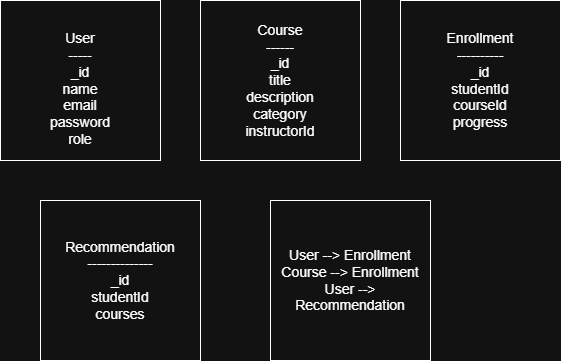

The diagram above was exported from draw.io. Its source (the exported page's mxGraphModel, read from the mxfile embedded in the PNG):
<mxGraphModel dx="774" dy="463" grid="1" gridSize="10" guides="1" tooltips="1" connect="1" arrows="1" fold="1" page="1" pageScale="1" pageWidth="827" pageHeight="1169" math="0" shadow="0">
  <root>
    <mxCell id="0" />
    <mxCell id="1" parent="0" />
    <mxCell id="yBIWGlh2wLvbh3yQOmax-3" parent="1" style="whiteSpace=wrap;html=1;aspect=fixed;" value="&lt;font style=&quot;font-size: 14px;&quot;&gt;&lt;br&gt;&lt;span&gt;User&lt;/span&gt;&lt;br&gt;&lt;span&gt;-----&lt;/span&gt;&lt;br&gt;&lt;span&gt;_id&lt;/span&gt;&lt;br&gt;&lt;span&gt;name&lt;/span&gt;&lt;br&gt;&lt;span&gt;email&lt;/span&gt;&lt;br&gt;&lt;span&gt;password&lt;/span&gt;&lt;br&gt;&lt;span&gt;role&lt;/span&gt;&lt;br&gt;&lt;/font&gt;" vertex="1">
      <mxGeometry height="160" width="160" x="40" y="120" as="geometry" />
    </mxCell>
    <mxCell id="yBIWGlh2wLvbh3yQOmax-4" parent="1" style="whiteSpace=wrap;html=1;aspect=fixed;" value="&lt;font style=&quot;font-size: 14px;&quot;&gt;&lt;div style=&quot;&quot;&gt;Course&lt;/div&gt;&lt;div style=&quot;&quot;&gt;------&lt;/div&gt;&lt;div style=&quot;&quot;&gt;_id&lt;/div&gt;&lt;div style=&quot;&quot;&gt;title&lt;/div&gt;&lt;div style=&quot;&quot;&gt;description&lt;/div&gt;&lt;div style=&quot;&quot;&gt;category&lt;/div&gt;&lt;div style=&quot;&quot;&gt;instructorId&lt;/div&gt;&lt;/font&gt;" vertex="1">
      <mxGeometry height="160" width="160" x="240" y="120" as="geometry" />
    </mxCell>
    <mxCell id="yBIWGlh2wLvbh3yQOmax-5" parent="1" style="whiteSpace=wrap;html=1;aspect=fixed;" value="&lt;font style=&quot;font-size: 14px;&quot;&gt;&lt;div style=&quot;&quot;&gt;&lt;div&gt;Enrollment&lt;/div&gt;&lt;div&gt;----------&lt;/div&gt;&lt;div&gt;_id&lt;/div&gt;&lt;div&gt;studentId&lt;/div&gt;&lt;div&gt;courseId&lt;/div&gt;&lt;div&gt;progress&lt;/div&gt;&lt;/div&gt;&lt;/font&gt;" vertex="1">
      <mxGeometry height="160" width="160" x="440" y="120" as="geometry" />
    </mxCell>
    <mxCell id="yBIWGlh2wLvbh3yQOmax-6" parent="1" style="whiteSpace=wrap;html=1;aspect=fixed;" value="&lt;font style=&quot;font-size: 14px;&quot;&gt;Recommendation&lt;br&gt;--------------&lt;br&gt;_id&lt;br&gt;studentId&lt;br&gt;courses&lt;/font&gt;" vertex="1">
      <mxGeometry height="160" width="160" x="80" y="320" as="geometry" />
    </mxCell>
    <mxCell id="yBIWGlh2wLvbh3yQOmax-7" parent="1" style="whiteSpace=wrap;html=1;aspect=fixed;" value="&lt;div&gt;&lt;span style=&quot;font-size: 14px;&quot;&gt;User --&amp;gt; Enrollment&lt;/span&gt;&lt;/div&gt;&lt;div&gt;&lt;span style=&quot;font-size: 14px;&quot;&gt;Course --&amp;gt; Enrollment&lt;/span&gt;&lt;/div&gt;&lt;div&gt;&lt;span style=&quot;font-size: 14px;&quot;&gt;User --&amp;gt; Recommendation&lt;/span&gt;&lt;/div&gt;" vertex="1">
      <mxGeometry height="160" width="160" x="310" y="320" as="geometry" />
    </mxCell>
  </root>
</mxGraphModel>